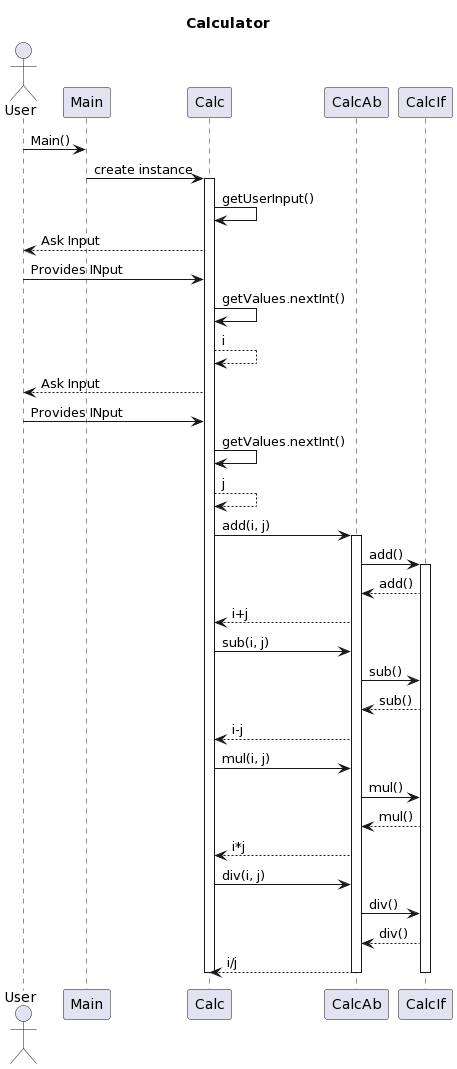

The diagram above was rendered by PlantUML. Its source (embedded in the PNG):
@startuml
title Calculator

actor User

participant Main
participant Calc
participant CalcAb
participant CalcIf

User -> Main: Main()
Main -> Calc: create instance
activate Calc
Calc -> Calc: getUserInput()
Calc --> User: Ask Input
User -> Calc: Provides INput

Calc -> Calc: getValues.nextInt()
Calc --> Calc: i

Calc --> User: Ask Input
User -> Calc: Provides INput

Calc -> Calc: getValues.nextInt()
Calc --> Calc: j


Calc -> CalcAb: add(i, j)
activate CalcAb
CalcAb -> CalcIf: add()
activate CalcIf
CalcIf --> CalcAb: add()
CalcAb --> Calc: i+j

Calc -> CalcAb: sub(i, j)
CalcAb -> CalcIf: sub()
CalcIf --> CalcAb: sub()
CalcAb --> Calc: i-j


Calc -> CalcAb: mul(i, j)
CalcAb -> CalcIf: mul()
CalcIf --> CalcAb: mul()
CalcAb --> Calc: i*j

Calc -> CalcAb: div(i, j)
CalcAb -> CalcIf: div()
CalcIf --> CalcAb: div()
CalcAb --> Calc: i/j

deactivate CalcIf
deactivate CalcAb
deactivate Calc
@enduml